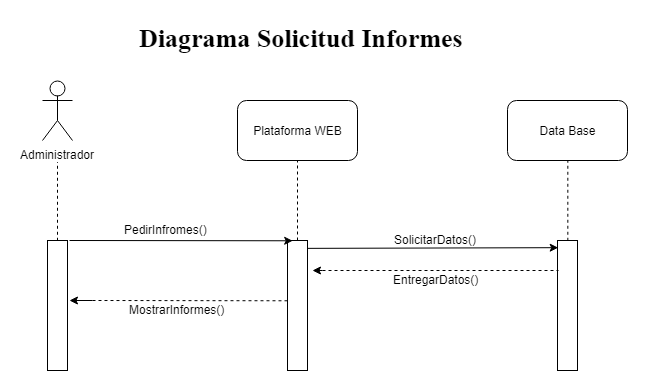

The diagram above was exported from draw.io. Its source (the exported page's mxGraphModel, read from the mxfile embedded in the PNG):
<mxGraphModel dx="745" dy="338" grid="1" gridSize="10" guides="1" tooltips="1" connect="1" arrows="1" fold="1" page="1" pageScale="1" pageWidth="827" pageHeight="1169" math="0" shadow="0">
  <root>
    <mxCell id="0" />
    <mxCell id="1" parent="0" />
    <mxCell id="Sd5WMv3Kn2__qTNcJazz-4" value="" style="endArrow=none;dashed=1;html=1;exitX=0.5;exitY=0;exitDx=0;exitDy=0;" parent="1" source="Sd5WMv3Kn2__qTNcJazz-57" edge="1">
      <mxGeometry width="50" height="50" relative="1" as="geometry">
        <mxPoint x="175" y="250" as="sourcePoint" />
        <mxPoint x="175" y="180" as="targetPoint" />
      </mxGeometry>
    </mxCell>
    <mxCell id="Sd5WMv3Kn2__qTNcJazz-5" value="Plataforma WEB&lt;br&gt;" style="rounded=1;whiteSpace=wrap;html=1;" parent="1" vertex="1">
      <mxGeometry x="355" y="130" width="120" height="60" as="geometry" />
    </mxCell>
    <mxCell id="Sd5WMv3Kn2__qTNcJazz-7" value="" style="endArrow=none;dashed=1;html=1;entryX=0.5;entryY=1;entryDx=0;entryDy=0;" parent="1" source="Sd5WMv3Kn2__qTNcJazz-58" target="Sd5WMv3Kn2__qTNcJazz-5" edge="1">
      <mxGeometry width="50" height="50" relative="1" as="geometry">
        <mxPoint x="415" y="250" as="sourcePoint" />
        <mxPoint x="405" y="390" as="targetPoint" />
      </mxGeometry>
    </mxCell>
    <mxCell id="Sd5WMv3Kn2__qTNcJazz-8" value="Data Base" style="rounded=1;whiteSpace=wrap;html=1;" parent="1" vertex="1">
      <mxGeometry x="625" y="130" width="120" height="60" as="geometry" />
    </mxCell>
    <mxCell id="Sd5WMv3Kn2__qTNcJazz-10" value="" style="endArrow=none;dashed=1;html=1;entryX=0.5;entryY=1;entryDx=0;entryDy=0;exitX=0.5;exitY=0;exitDx=0;exitDy=0;" parent="1" source="Sd5WMv3Kn2__qTNcJazz-59" target="Sd5WMv3Kn2__qTNcJazz-8" edge="1">
      <mxGeometry width="50" height="50" relative="1" as="geometry">
        <mxPoint x="685" y="250" as="sourcePoint" />
        <mxPoint x="625" y="390" as="targetPoint" />
      </mxGeometry>
    </mxCell>
    <mxCell id="Sd5WMv3Kn2__qTNcJazz-53" value="Administrador" style="shape=umlActor;verticalLabelPosition=bottom;labelBackgroundColor=#ffffff;verticalAlign=top;html=1;outlineConnect=0;" parent="1" vertex="1">
      <mxGeometry x="160" y="110" width="30" height="60" as="geometry" />
    </mxCell>
    <mxCell id="Sd5WMv3Kn2__qTNcJazz-56" value="Diagrama Solicitud Informes&lt;br&gt;" style="text;html=1;resizable=0;points=[];autosize=1;align=left;verticalAlign=top;spacingTop=-4;labelBackgroundColor=#ffffff;labelBorderColor=none;fontStyle=1;fontFamily=Times New Roman;fontSize=26;" parent="1" vertex="1">
      <mxGeometry x="255" y="50" width="320" height="30" as="geometry" />
    </mxCell>
    <mxCell id="Sd5WMv3Kn2__qTNcJazz-57" value="" style="rounded=0;whiteSpace=wrap;html=1;" parent="1" vertex="1">
      <mxGeometry x="165" y="270" width="20" height="130" as="geometry" />
    </mxCell>
    <mxCell id="Sd5WMv3Kn2__qTNcJazz-58" value="" style="rounded=0;whiteSpace=wrap;html=1;" parent="1" vertex="1">
      <mxGeometry x="405" y="270" width="20" height="130" as="geometry" />
    </mxCell>
    <mxCell id="Sd5WMv3Kn2__qTNcJazz-59" value="" style="rounded=0;whiteSpace=wrap;html=1;" parent="1" vertex="1">
      <mxGeometry x="675" y="270" width="20" height="130" as="geometry" />
    </mxCell>
    <mxCell id="Sd5WMv3Kn2__qTNcJazz-61" value="" style="endArrow=classic;html=1;entryX=0.25;entryY=0;entryDx=0;entryDy=0;" parent="1" target="Sd5WMv3Kn2__qTNcJazz-58" edge="1">
      <mxGeometry width="50" height="50" relative="1" as="geometry">
        <mxPoint x="187" y="270" as="sourcePoint" />
        <mxPoint x="185" y="410" as="targetPoint" />
      </mxGeometry>
    </mxCell>
    <mxCell id="Sd5WMv3Kn2__qTNcJazz-64" value="PedirInfromes()" style="text;html=1;resizable=0;points=[];autosize=1;align=left;verticalAlign=top;spacingTop=-4;" parent="1" vertex="1">
      <mxGeometry x="240" y="250" width="100" height="20" as="geometry" />
    </mxCell>
    <mxCell id="a5kXCqzrtkct2uc6QN26-6" value="" style="endArrow=classic;html=1;exitX=1;exitY=0.06;exitDx=0;exitDy=0;exitPerimeter=0;entryX=0.05;entryY=0.056;entryDx=0;entryDy=0;entryPerimeter=0;" edge="1" parent="1" source="Sd5WMv3Kn2__qTNcJazz-58" target="Sd5WMv3Kn2__qTNcJazz-59">
      <mxGeometry width="50" height="50" relative="1" as="geometry">
        <mxPoint x="510" y="320" as="sourcePoint" />
        <mxPoint x="560" y="270" as="targetPoint" />
      </mxGeometry>
    </mxCell>
    <mxCell id="a5kXCqzrtkct2uc6QN26-7" value="SolicitarDatos()" style="text;html=1;resizable=0;points=[];autosize=1;align=left;verticalAlign=top;spacingTop=-4;" vertex="1" parent="1">
      <mxGeometry x="510" y="260" width="100" height="20" as="geometry" />
    </mxCell>
    <mxCell id="a5kXCqzrtkct2uc6QN26-9" value="" style="endArrow=classic;html=1;" edge="1" parent="1">
      <mxGeometry width="50" height="50" relative="1" as="geometry">
        <mxPoint x="440" y="300" as="sourcePoint" />
        <mxPoint x="430" y="300" as="targetPoint" />
      </mxGeometry>
    </mxCell>
    <mxCell id="a5kXCqzrtkct2uc6QN26-10" value="" style="endArrow=none;dashed=1;html=1;" edge="1" parent="1">
      <mxGeometry width="50" height="50" relative="1" as="geometry">
        <mxPoint x="440" y="300" as="sourcePoint" />
        <mxPoint x="676" y="300" as="targetPoint" />
      </mxGeometry>
    </mxCell>
    <mxCell id="a5kXCqzrtkct2uc6QN26-11" value="EntregarDatos()" style="text;html=1;resizable=0;points=[];autosize=1;align=left;verticalAlign=top;spacingTop=-4;" vertex="1" parent="1">
      <mxGeometry x="509" y="300" width="100" height="20" as="geometry" />
    </mxCell>
    <mxCell id="a5kXCqzrtkct2uc6QN26-12" value="" style="endArrow=none;dashed=1;html=1;entryX=0.017;entryY=0.462;entryDx=0;entryDy=0;entryPerimeter=0;" edge="1" parent="1" target="Sd5WMv3Kn2__qTNcJazz-58">
      <mxGeometry width="50" height="50" relative="1" as="geometry">
        <mxPoint x="210" y="330" as="sourcePoint" />
        <mxPoint x="340" y="340" as="targetPoint" />
      </mxGeometry>
    </mxCell>
    <mxCell id="a5kXCqzrtkct2uc6QN26-13" value="" style="endArrow=classic;html=1;" edge="1" parent="1">
      <mxGeometry width="50" height="50" relative="1" as="geometry">
        <mxPoint x="210" y="330" as="sourcePoint" />
        <mxPoint x="187" y="330" as="targetPoint" />
      </mxGeometry>
    </mxCell>
    <mxCell id="a5kXCqzrtkct2uc6QN26-14" value="MostrarInformes()" style="text;html=1;resizable=0;points=[];autosize=1;align=left;verticalAlign=top;spacingTop=-4;" vertex="1" parent="1">
      <mxGeometry x="245" y="330" width="110" height="20" as="geometry" />
    </mxCell>
  </root>
</mxGraphModel>